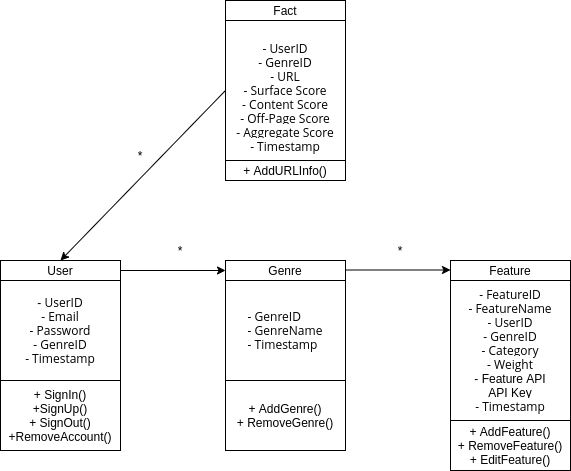

The diagram above was exported from draw.io. Its source (the exported page's mxGraphModel, read from the mxfile embedded in the PNG):
<mxGraphModel dx="968" dy="591" grid="1" gridSize="10" guides="1" tooltips="1" connect="1" arrows="1" fold="1" page="1" pageScale="1" pageWidth="850" pageHeight="1100" math="0" shadow="0">
  <root>
    <mxCell id="0" />
    <mxCell id="1" parent="0" />
    <mxCell id="drCzGN3_LfWDOCmhJU8V-1" value="-&lt;span style=&quot;font-family: &amp;#34;open sans&amp;#34; , serif ; text-align: left ; background-color: rgb(255 , 255 , 255)&quot;&gt; UserID&lt;/span&gt;&lt;br style=&quot;font-family: &amp;#34;open sans&amp;#34; , serif ; text-align: left ; background-color: rgb(255 , 255 , 255)&quot;&gt;&lt;span style=&quot;font-family: &amp;#34;open sans&amp;#34; , serif ; text-align: left ; background-color: rgb(255 , 255 , 255)&quot;&gt;- Email&lt;/span&gt;&lt;br style=&quot;font-family: &amp;#34;open sans&amp;#34; , serif ; text-align: left ; background-color: rgb(255 , 255 , 255)&quot;&gt;&lt;span style=&quot;font-family: &amp;#34;open sans&amp;#34; , serif ; text-align: left ; background-color: rgb(255 , 255 , 255)&quot;&gt;- Password&lt;/span&gt;&lt;br style=&quot;font-family: &amp;#34;open sans&amp;#34; , serif ; text-align: left ; background-color: rgb(255 , 255 , 255)&quot;&gt;&lt;span style=&quot;font-family: &amp;#34;open sans&amp;#34; , serif ; text-align: left ; background-color: rgb(255 , 255 , 255)&quot;&gt;- GenreID&lt;/span&gt;&lt;br style=&quot;font-family: &amp;#34;open sans&amp;#34; , serif ; text-align: left ; background-color: rgb(255 , 255 , 255)&quot;&gt;&lt;span style=&quot;font-family: &amp;#34;open sans&amp;#34; , serif ; text-align: left ; background-color: rgb(255 , 255 , 255)&quot;&gt;- Timestamp&lt;/span&gt;" style="rounded=0;whiteSpace=wrap;html=1;" parent="1" vertex="1">
      <mxGeometry x="140" y="290" width="120" height="100" as="geometry" />
    </mxCell>
    <mxCell id="drCzGN3_LfWDOCmhJU8V-2" value="+ SignIn()&lt;br&gt;+SignUp()&lt;br&gt;+ SignOut()&lt;br&gt;+RemoveAccount()" style="rounded=0;whiteSpace=wrap;html=1;" parent="1" vertex="1">
      <mxGeometry x="140" y="390" width="120" height="70" as="geometry" />
    </mxCell>
    <mxCell id="drCzGN3_LfWDOCmhJU8V-3" value="User" style="rounded=0;whiteSpace=wrap;html=1;" parent="1" vertex="1">
      <mxGeometry x="140" y="270" width="120" height="20" as="geometry" />
    </mxCell>
    <mxCell id="drCzGN3_LfWDOCmhJU8V-5" value="&lt;br style=&quot;font-family: &amp;#34;open sans&amp;#34; , serif ; text-align: left ; background-color: rgb(255 , 255 , 255)&quot;&gt;&lt;span style=&quot;font-family: &amp;#34;open sans&amp;#34; , serif ; text-align: left ; background-color: rgb(255 , 255 , 255)&quot;&gt;- UserID&lt;/span&gt;&lt;br style=&quot;font-family: &amp;#34;open sans&amp;#34; , serif ; text-align: left ; background-color: rgb(255 , 255 , 255)&quot;&gt;&lt;span style=&quot;font-family: &amp;#34;open sans&amp;#34; , serif ; text-align: left ; background-color: rgb(255 , 255 , 255)&quot;&gt;- GenreID&lt;/span&gt;&lt;br style=&quot;font-family: &amp;#34;open sans&amp;#34; , serif ; text-align: left ; background-color: rgb(255 , 255 , 255)&quot;&gt;&lt;span style=&quot;font-family: &amp;#34;open sans&amp;#34; , serif ; text-align: left ; background-color: rgb(255 , 255 , 255)&quot;&gt;- URL&lt;/span&gt;&lt;br style=&quot;font-family: &amp;#34;open sans&amp;#34; , serif ; text-align: left ; background-color: rgb(255 , 255 , 255)&quot;&gt;&lt;span style=&quot;font-family: &amp;#34;open sans&amp;#34; , serif ; text-align: left ; background-color: rgb(255 , 255 , 255)&quot;&gt;- Surface Score&lt;/span&gt;&lt;br style=&quot;font-family: &amp;#34;open sans&amp;#34; , serif ; text-align: left ; background-color: rgb(255 , 255 , 255)&quot;&gt;&lt;span style=&quot;font-family: &amp;#34;open sans&amp;#34; , serif ; text-align: left ; background-color: rgb(255 , 255 , 255)&quot;&gt;- Content Score&lt;/span&gt;&lt;br style=&quot;font-family: &amp;#34;open sans&amp;#34; , serif ; text-align: left ; background-color: rgb(255 , 255 , 255)&quot;&gt;&lt;span style=&quot;font-family: &amp;#34;open sans&amp;#34; , serif ; text-align: left ; background-color: rgb(255 , 255 , 255)&quot;&gt;- Off-Page Score&lt;/span&gt;&lt;br style=&quot;font-family: &amp;#34;open sans&amp;#34; , serif ; text-align: left ; background-color: rgb(255 , 255 , 255)&quot;&gt;&lt;span style=&quot;font-family: &amp;#34;open sans&amp;#34; , serif ; text-align: left ; background-color: rgb(255 , 255 , 255)&quot;&gt;- Aggregate Score&lt;/span&gt;&lt;br style=&quot;font-family: &amp;#34;open sans&amp;#34; , serif ; text-align: left ; background-color: rgb(255 , 255 , 255)&quot;&gt;&lt;span style=&quot;font-family: &amp;#34;open sans&amp;#34; , serif ; text-align: left ; background-color: rgb(255 , 255 , 255)&quot;&gt;- Timestamp&lt;/span&gt;" style="rounded=0;whiteSpace=wrap;html=1;" parent="1" vertex="1">
      <mxGeometry x="365" y="30" width="120" height="140" as="geometry" />
    </mxCell>
    <mxCell id="drCzGN3_LfWDOCmhJU8V-6" value="+ AddURLInfo()" style="rounded=0;whiteSpace=wrap;html=1;" parent="1" vertex="1">
      <mxGeometry x="365" y="170" width="120" height="20" as="geometry" />
    </mxCell>
    <mxCell id="drCzGN3_LfWDOCmhJU8V-7" value="Fact" style="rounded=0;whiteSpace=wrap;html=1;" parent="1" vertex="1">
      <mxGeometry x="365" y="10" width="120" height="20" as="geometry" />
    </mxCell>
    <mxCell id="drCzGN3_LfWDOCmhJU8V-9" value="&lt;div style=&quot;text-align: left&quot;&gt;&lt;font face=&quot;open sans, serif&quot;&gt;&lt;span style=&quot;background-color: rgb(255 , 255 , 255)&quot;&gt;- GenreID&lt;/span&gt;&lt;/font&gt;&lt;/div&gt;&lt;div style=&quot;text-align: left&quot;&gt;&lt;font face=&quot;open sans, serif&quot;&gt;&lt;span style=&quot;background-color: rgb(255 , 255 , 255)&quot;&gt;- GenreName&lt;/span&gt;&lt;/font&gt;&lt;/div&gt;&lt;div style=&quot;text-align: left&quot;&gt;&lt;font face=&quot;open sans, serif&quot;&gt;&lt;span style=&quot;background-color: rgb(255 , 255 , 255)&quot;&gt;- Timestamp&lt;/span&gt;&lt;/font&gt;&lt;/div&gt;" style="rounded=0;whiteSpace=wrap;html=1;" parent="1" vertex="1">
      <mxGeometry x="365" y="290" width="120" height="100" as="geometry" />
    </mxCell>
    <mxCell id="drCzGN3_LfWDOCmhJU8V-10" value="+ AddGenre()&lt;br&gt;+ RemoveGenre()" style="rounded=0;whiteSpace=wrap;html=1;" parent="1" vertex="1">
      <mxGeometry x="365" y="390" width="120" height="70" as="geometry" />
    </mxCell>
    <mxCell id="drCzGN3_LfWDOCmhJU8V-11" value="Genre" style="rounded=0;whiteSpace=wrap;html=1;" parent="1" vertex="1">
      <mxGeometry x="365" y="270" width="120" height="20" as="geometry" />
    </mxCell>
    <mxCell id="drCzGN3_LfWDOCmhJU8V-12" value="&lt;span style=&quot;font-family: &amp;#34;open sans&amp;#34; , serif ; text-align: left ; background-color: rgb(255 , 255 , 255)&quot;&gt;- FeatureID&lt;/span&gt;&lt;br style=&quot;font-family: &amp;#34;open sans&amp;#34; , serif ; text-align: left ; background-color: rgb(255 , 255 , 255)&quot;&gt;&lt;span style=&quot;font-family: &amp;#34;open sans&amp;#34; , serif ; text-align: left ; background-color: rgb(255 , 255 , 255)&quot;&gt;- FeatureName&lt;/span&gt;&lt;br style=&quot;font-family: &amp;#34;open sans&amp;#34; , serif ; text-align: left ; background-color: rgb(255 , 255 , 255)&quot;&gt;&lt;span style=&quot;font-family: &amp;#34;open sans&amp;#34; , serif ; text-align: left ; background-color: rgb(255 , 255 , 255)&quot;&gt;- UserID&lt;/span&gt;&lt;br style=&quot;font-family: &amp;#34;open sans&amp;#34; , serif ; text-align: left ; background-color: rgb(255 , 255 , 255)&quot;&gt;&lt;span style=&quot;font-family: &amp;#34;open sans&amp;#34; , serif ; text-align: left ; background-color: rgb(255 , 255 , 255)&quot;&gt;- GenreID&lt;/span&gt;&lt;br style=&quot;font-family: &amp;#34;open sans&amp;#34; , serif ; text-align: left ; background-color: rgb(255 , 255 , 255)&quot;&gt;&lt;span style=&quot;font-family: &amp;#34;open sans&amp;#34; , serif ; text-align: left ; background-color: rgb(255 , 255 , 255)&quot;&gt;- Category&lt;/span&gt;&lt;br style=&quot;font-family: &amp;#34;open sans&amp;#34; , serif ; text-align: left ; background-color: rgb(255 , 255 , 255)&quot;&gt;&lt;span style=&quot;font-family: &amp;#34;open sans&amp;#34; , serif ; text-align: left ; background-color: rgb(255 , 255 , 255)&quot;&gt;- Weight&lt;br&gt;&lt;/span&gt;- Feature API&lt;br&gt;API Key&lt;br style=&quot;font-family: &amp;#34;open sans&amp;#34; , serif ; text-align: left ; background-color: rgb(255 , 255 , 255)&quot;&gt;&lt;span style=&quot;font-family: &amp;#34;open sans&amp;#34; , serif ; text-align: left ; background-color: rgb(255 , 255 , 255)&quot;&gt;- Timestamp&lt;/span&gt;" style="rounded=0;whiteSpace=wrap;html=1;" parent="1" vertex="1">
      <mxGeometry x="590" y="290" width="120" height="140" as="geometry" />
    </mxCell>
    <mxCell id="tt_0feAuDj_0NXwWmfah-1" style="edgeStyle=orthogonalEdgeStyle;rounded=0;orthogonalLoop=1;jettySize=auto;html=1;exitX=0.75;exitY=0;exitDx=0;exitDy=0;entryX=0.75;entryY=1;entryDx=0;entryDy=0;" edge="1" parent="1" source="drCzGN3_LfWDOCmhJU8V-13" target="drCzGN3_LfWDOCmhJU8V-12">
      <mxGeometry relative="1" as="geometry" />
    </mxCell>
    <mxCell id="drCzGN3_LfWDOCmhJU8V-13" value="+ AddFeature()&lt;br&gt;+ RemoveFeature()&lt;br&gt;+ EditFeature()" style="rounded=0;whiteSpace=wrap;html=1;" parent="1" vertex="1">
      <mxGeometry x="590" y="430" width="120" height="50" as="geometry" />
    </mxCell>
    <mxCell id="drCzGN3_LfWDOCmhJU8V-14" value="Feature" style="rounded=0;whiteSpace=wrap;html=1;" parent="1" vertex="1">
      <mxGeometry x="590" y="270" width="120" height="20" as="geometry" />
    </mxCell>
    <mxCell id="drCzGN3_LfWDOCmhJU8V-15" value="" style="endArrow=classic;html=1;exitX=1;exitY=0.5;exitDx=0;exitDy=0;entryX=0;entryY=0.5;entryDx=0;entryDy=0;" parent="1" source="drCzGN3_LfWDOCmhJU8V-3" target="drCzGN3_LfWDOCmhJU8V-11" edge="1">
      <mxGeometry width="50" height="50" relative="1" as="geometry">
        <mxPoint x="400" y="330" as="sourcePoint" />
        <mxPoint x="360" y="280" as="targetPoint" />
      </mxGeometry>
    </mxCell>
    <mxCell id="drCzGN3_LfWDOCmhJU8V-16" value="" style="endArrow=classic;html=1;exitX=1;exitY=0.5;exitDx=0;exitDy=0;entryX=0;entryY=0.5;entryDx=0;entryDy=0;" parent="1" edge="1">
      <mxGeometry width="50" height="50" relative="1" as="geometry">
        <mxPoint x="485" y="279.5" as="sourcePoint" />
        <mxPoint x="590" y="279.5" as="targetPoint" />
      </mxGeometry>
    </mxCell>
    <mxCell id="drCzGN3_LfWDOCmhJU8V-17" value="*&lt;span style=&quot;color: rgba(0 , 0 , 0 , 0) ; font-family: monospace ; font-size: 0px&quot;&gt;%3CmxGraphModel%3E%3Croot%3E%3CmxCell%20id%3D%220%22%2F%3E%3CmxCell%20id%3D%221%22%20parent%3D%220%22%2F%3E%3CmxCell%20id%3D%222%22%20value%3D%22%22%20style%3D%22endArrow%3Dclassic%3Bhtml%3D1%3BexitX%3D1%3BexitY%3D0.5%3BexitDx%3D0%3BexitDy%3D0%3BentryX%3D0%3BentryY%3D0.5%3BentryDx%3D0%3BentryDy%3D0%3B%22%20edge%3D%221%22%20parent%3D%221%22%3E%3CmxGeometry%20width%3D%2250%22%20height%3D%2250%22%20relative%3D%221%22%20as%3D%22geometry%22%3E%3CmxPoint%20x%3D%22260%22%20y%3D%22280%22%20as%3D%22sourcePoint%22%2F%3E%3CmxPoint%20x%3D%22365%22%20y%3D%22280%22%20as%3D%22targetPoint%22%2F%3E%3C%2FmxGeometry%3E%3C%2FmxCell%3E%3C%2Froot%3E%3C%2FmxGraphModel%3E&lt;/span&gt;" style="text;html=1;strokeColor=none;fillColor=none;align=center;verticalAlign=middle;whiteSpace=wrap;rounded=0;" parent="1" vertex="1">
      <mxGeometry x="300" y="250" width="40" height="20" as="geometry" />
    </mxCell>
    <mxCell id="drCzGN3_LfWDOCmhJU8V-18" value="*&lt;span style=&quot;color: rgba(0 , 0 , 0 , 0) ; font-family: monospace ; font-size: 0px&quot;&gt;%3CmxGraphModel%3E%3Croot%3E%3CmxCell%20id%3D%220%22%2F%3E%3CmxCell%20id%3D%221%22%20parent%3D%220%22%2F%3E%3CmxCell%20id%3D%222%22%20value%3D%22%22%20style%3D%22endArrow%3Dclassic%3Bhtml%3D1%3BexitX%3D1%3BexitY%3D0.5%3BexitDx%3D0%3BexitDy%3D0%3BentryX%3D0%3BentryY%3D0.5%3BentryDx%3D0%3BentryDy%3D0%3B%22%20edge%3D%221%22%20parent%3D%221%22%3E%3CmxGeometry%20width%3D%2250%22%20height%3D%2250%22%20relative%3D%221%22%20as%3D%22geometry%22%3E%3CmxPoint%20x%3D%22260%22%20y%3D%22280%22%20as%3D%22sourcePoint%22%2F%3E%3CmxPoint%20x%3D%22365%22%20y%3D%22280%22%20as%3D%22targetPoint%22%2F%3E%3C%2FmxGeometry%3E%3C%2FmxCell%3E%3C%2Froot%3E%3C%2FmxGraphModel%3E&lt;/span&gt;" style="text;html=1;strokeColor=none;fillColor=none;align=center;verticalAlign=middle;whiteSpace=wrap;rounded=0;" parent="1" vertex="1">
      <mxGeometry x="520" y="250" width="40" height="20" as="geometry" />
    </mxCell>
    <mxCell id="8jkEKVfxKP6oyhAsW9CQ-1" value="" style="endArrow=classic;html=1;exitX=0;exitY=0.5;exitDx=0;exitDy=0;entryX=0.5;entryY=0;entryDx=0;entryDy=0;" parent="1" source="drCzGN3_LfWDOCmhJU8V-5" target="drCzGN3_LfWDOCmhJU8V-3" edge="1">
      <mxGeometry width="50" height="50" relative="1" as="geometry">
        <mxPoint x="400" y="330" as="sourcePoint" />
        <mxPoint x="450" y="280" as="targetPoint" />
      </mxGeometry>
    </mxCell>
    <mxCell id="8jkEKVfxKP6oyhAsW9CQ-2" value="*" style="text;html=1;strokeColor=none;fillColor=none;align=center;verticalAlign=middle;whiteSpace=wrap;rounded=0;" parent="1" vertex="1">
      <mxGeometry x="260" y="150" width="40" height="30" as="geometry" />
    </mxCell>
  </root>
</mxGraphModel>